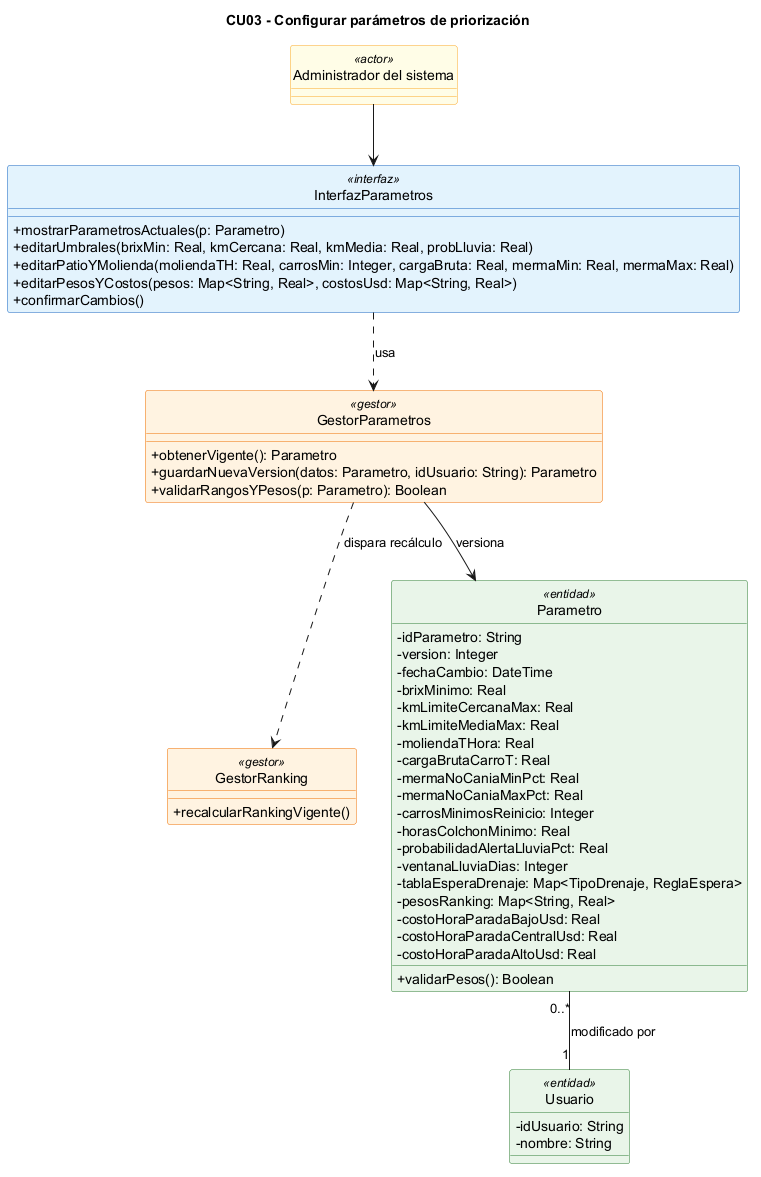

The diagram above was rendered by PlantUML. Its source (embedded in the PNG):
@startuml
title CU03 - Configurar parámetros de priorización
skinparam classAttributeIconSize 0
skinparam shadowing false
hide circle
skinparam class {
  BackgroundColor<<interfaz>> #E3F2FD
  BorderColor<<interfaz>> #1565C0
  BackgroundColor<<gestor>> #FFF3E0
  BorderColor<<gestor>> #EF6C00
  BackgroundColor<<entidad>> #E8F5E9
  BorderColor<<entidad>> #2E7D32
  BackgroundColor<<actor>> #FFFDE7
  BorderColor<<actor>> #F9A825
}

class "Administrador del sistema" as ADM <<actor>>

class InterfazParametros <<interfaz>> {
  +mostrarParametrosActuales(p: Parametro)
  +editarUmbrales(brixMin: Real, kmCercana: Real, kmMedia: Real, probLluvia: Real)
  +editarPatioYMolienda(moliendaTH: Real, carrosMin: Integer, cargaBruta: Real, mermaMin: Real, mermaMax: Real)
  +editarPesosYCostos(pesos: Map<String, Real>, costosUsd: Map<String, Real>)
  +confirmarCambios()
}

class GestorParametros <<gestor>> {
  +obtenerVigente(): Parametro
  +guardarNuevaVersion(datos: Parametro, idUsuario: String): Parametro
  +validarRangosYPesos(p: Parametro): Boolean
}

class GestorRanking <<gestor>> {
  +recalcularRankingVigente()
}

class Parametro <<entidad>> {
  -idParametro: String
  -version: Integer
  -fechaCambio: DateTime
  -brixMinimo: Real
  -kmLimiteCercanaMax: Real
  -kmLimiteMediaMax: Real
  -moliendaTHora: Real
  -cargaBrutaCarroT: Real
  -mermaNoCaniaMinPct: Real
  -mermaNoCaniaMaxPct: Real
  -carrosMinimosReinicio: Integer
  -horasColchonMinimo: Real
  -probabilidadAlertaLluviaPct: Real
  -ventanaLluviaDias: Integer
  -tablaEsperaDrenaje: Map<TipoDrenaje, ReglaEspera>
  -pesosRanking: Map<String, Real>
  -costoHoraParadaBajoUsd: Real
  -costoHoraParadaCentralUsd: Real
  -costoHoraParadaAltoUsd: Real
  +validarPesos(): Boolean
}

class Usuario <<entidad>> {
  -idUsuario: String
  -nombre: String
}

ADM --> InterfazParametros
InterfazParametros ..> GestorParametros : usa
GestorParametros ..> GestorRanking : dispara recálculo
GestorParametros --> Parametro : versiona
Parametro "0..*" -- "1" Usuario : modificado por
@enduml